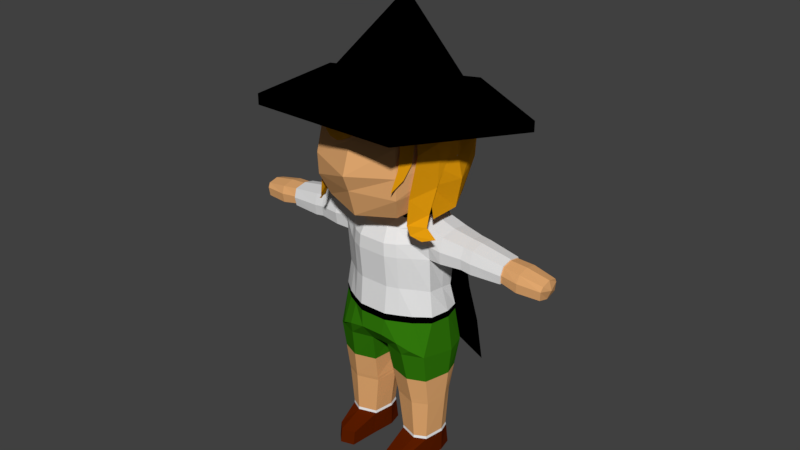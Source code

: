 # Source: witchTest.blend  (saved by Blender 2.79.0; exported with 4.5.12 LTS)
import bpy
from mathutils import Matrix  # noqa: F401  (used for matrix-valued properties, if any)

bpy.ops.wm.read_factory_settings(use_empty=True)
scene = bpy.context.scene
scene.name = 'Scene'

# ---- collections
col_collection_1 = bpy.data.collections.new('Collection 1'); scene.collection.children.link(col_collection_1)

# ---- materials (node trees are filled in below, after node groups)
mat_black_001 = bpy.data.materials.new('Black.001')
mat_black_001.alpha_threshold = 0.0
mat_black_001.use_transparent_shadow = False
mat_black_001.diffuse_color = (0.0, 0.0, 0.0, 1.0)
mat_black_001.roughness = 0.5
mat_hair = bpy.data.materials.new('hair')
mat_hair.alpha_threshold = 0.0
mat_hair.use_transparent_shadow = False
mat_hair.diffuse_color = (0.8, 0.3429, 0.004585, 1.0)
mat_hair.specular_color = (1.0, 0.4127, 0.04768)
mat_hair.roughness = 0.5
mat_boots = bpy.data.materials.new('Boots')
mat_boots.alpha_threshold = 0.0
mat_boots.use_transparent_shadow = False
mat_boots.diffuse_color = (0.1025, 0.01185, 0.0, 1.0)
mat_boots.roughness = 0.5
mat_black = bpy.data.materials.new('Black')
mat_black.alpha_threshold = 0.0
mat_black.use_transparent_shadow = False
mat_black.diffuse_color = (0.0, 0.0, 0.0, 1.0)
mat_black.roughness = 0.5
mat_green = bpy.data.materials.new('Green')
mat_green.alpha_threshold = 0.0
mat_green.use_transparent_shadow = False
mat_green.diffuse_color = (0.03175, 0.1902, 0.004031, 1.0)
mat_green.roughness = 0.5
mat_green.specular_intensity = 0.0
mat_white = bpy.data.materials.new('white')
mat_white.alpha_threshold = 0.0
mat_white.use_transparent_shadow = False
mat_white.roughness = 0.5
mat_white.specular_intensity = 0.0
mat_skin = bpy.data.materials.new('skin')
mat_skin.alpha_threshold = 0.0
mat_skin.use_transparent_shadow = False
mat_skin.diffuse_color = (0.8, 0.4142, 0.1676, 1.0)
mat_skin.roughness = 0.5
mat_skin.specular_intensity = 0.0

# ---- material node trees

# ---- world
world_world = bpy.data.worlds.new('World'); scene.world = world_world
world_world.color = (0.05088, 0.05088, 0.05088)
world_world.use_sun_shadow = False
world_world.sun_shadow_jitter_overblur = 0.0
world_world.cycles.sampling_method = 'MANUAL'

# ---- meshes
me_cone = bpy.data.meshes.new('Cone')
me_cone.from_pydata([(1.535e-09, 1.075, -1.006), (0.997, 0.3505, -1.006), (0.6162, -0.8216, -1.006), (0.0, 0.0, 1.0), (-0.6162, -0.8216, -1.006), (-0.997, 0.3505, -1.006), (1.481e-08, 1.632, -1.006), (1.527, 0.5225, -1.006), (0.9435, -1.272, -1.006), (-0.9435, -1.272, -1.006), (-1.527, 0.5225, -1.006), (1.481e-08, 1.65, -1.224), (1.527, 0.5405, -1.224), (0.9435, -1.254, -1.224), (-0.9435, -1.254, -1.224), (-1.527, 0.5405, -1.224), (-0.4737, 0.481, -3.068), (0.4804, 0.481, -3.068), (-0.9727, 0.8408, -6.289), (1.027, 0.8408, -6.289), (-0.8773, 0.7815, -5.454), (-0.7818, 0.6692, -4.713), (-0.6362, 0.6583, -3.863), (0.6909, 0.6583, -3.863), (0.8364, 0.6692, -4.713), (0.9319, 0.7815, -5.454), (-0.2818, 0.6155, -3.05), (0.03288, 0.7487, -3.021), (0.3364, 0.6155, -3.05), (0.5273, 1.056, -6.242), (0.02731, 1.193, -6.212), (-0.4727, 1.056, -6.242), (0.3842, 0.7611, -3.84), (0.02331, 0.9154, -3.807), (-0.3295, 0.7611, -3.84), (0.4319, 0.885, -4.7), (0.02731, 1.023, -4.709), (-0.3773, 0.885, -4.7), (0.4796, 0.9973, -5.438), (0.02731, 1.136, -5.444), (-0.425, 0.9973, -5.438), (-0.4737, 0.4727, -2.967), (0.4804, 0.4727, -2.967), (-0.2818, 0.6287, -2.914), (0.02739, 0.6753, -2.904), (0.3364, 0.6287, -2.914), (-0.2799, -0.05643, -3.239), (0.3166, -0.05643, -3.239), (-0.2799, -0.06548, -3.066), (0.3166, -0.06548, -3.066), (0.04181, -0.05413, -3.162), (0.04138, -0.09298, -3.107), (0.5429, 0.2084, -2.997), (0.5429, 0.2207, -3.146), (-0.4014, 0.2697, -3.121), (-0.4973, 0.2084, -2.997)], [], [(0, 3, 1), (1, 3, 2), (2, 3, 4), (4, 3, 5), (5, 3, 0), (2, 4, 9, 8), (9, 10, 15, 14), (0, 1, 7, 6), (5, 0, 6, 10), (1, 2, 8, 7), (4, 5, 10, 9), (11, 12, 13, 14, 15), (7, 8, 13, 12), (10, 6, 11, 15), (8, 9, 14, 13), (6, 7, 12, 11), (38, 25, 19, 29), (28, 17, 23, 32), (32, 23, 24, 35), (35, 24, 25, 38), (21, 37, 40, 20), (37, 36, 39, 40), (36, 35, 38, 39), (22, 34, 37, 21), (34, 33, 36, 37), (33, 32, 35, 36), (16, 26, 34, 22), (26, 27, 33, 34), (27, 28, 32, 33), (20, 40, 31, 18), (40, 39, 30, 31), (39, 38, 29, 30), (28, 27, 44, 45), (26, 16, 41, 43), (27, 26, 43, 44), (17, 28, 45, 42), (53, 52, 49, 47), (55, 54, 46, 48), (47, 49, 51, 50), (48, 46, 50, 51), (17, 42, 52, 53), (41, 16, 54, 55)])
me_cone.materials.append(mat_black_001)
me_cone.use_remesh_preserve_volume = False
me_cone.use_remesh_preserve_attributes = False
me_cone.use_mirror_vertex_groups = False
me_cone.update()
me_cube_000 = bpy.data.meshes.new('Cube.000')
me_cube_000.from_pydata([(-0.5586, 0.8599, -1.11), (0.5515, 0.8599, -1.11), (-0.4697, -0.2268, 0.2547), (-0.5143, 0.7543, 0.3431), (0.4625, -0.2588, 0.2544), (0.5072, 0.7543, 0.3431), (-0.6531, 0.9758, -0.409), (0.646, 0.9758, -0.409), (-0.7464, 0.4738, -1.131), (0.7393, 0.4738, -1.131), (-0.6092, 0.2848, 0.3845), (0.602, 0.2848, 0.3845), (0.7884, 0.4371, -0.4683), (-0.8239, 0.4262, -0.4683), (-0.6434, 0.9644, -0.6762), (0.6362, 0.9644, -0.6762), (-0.8298, 0.4696, -0.7449), (0.8227, 0.4696, -0.7449), (0.5831, 0.9153, -0.0571), (-0.5902, 0.9153, -0.0571), (0.7782, 0.3966, -0.1103), (-0.7996, 0.3966, -0.1103), (-0.003564, 1.044, -1.072), (-0.003564, 0.8675, 0.3913), (-0.003564, -0.3873, 0.2669), (-0.003564, 1.16, -0.328), (-0.003564, 0.2848, 0.4653), (-0.003564, 1.148, -0.6076), (-0.003564, 1.099, 0.01148), (0.7393, 0.05536, -1.131), (0.7035, 0.03996, -0.4683), (0.6828, 0.05608, -0.7449), (0.6792, -0.02937, -0.1103), (-0.6684, 0.04862, -1.131), (-0.7203, 0.03422, -0.4683), (-0.7279, 0.04993, -0.7449), (-0.6824, -0.03511, -0.1103)], [], [(26, 10, 2, 24), (20, 18, 5, 11), (28, 19, 3, 23), (27, 14, 6, 25), (17, 15, 7, 12), (14, 16, 13, 6), (23, 3, 10, 26), (19, 21, 10, 3), (0, 8, 16, 14), (9, 1, 15, 17), (22, 0, 14, 27), (6, 13, 21, 19), (25, 6, 19, 28), (12, 7, 18, 20), (7, 25, 28, 18), (1, 22, 27, 15), (5, 23, 26, 11), (15, 27, 25, 7), (18, 28, 23, 5), (11, 26, 24, 4), (12, 20, 32, 30), (9, 17, 31, 29), (17, 12, 30, 31), (21, 13, 34, 36), (16, 8, 33, 35), (13, 16, 35, 34), (4, 32, 20, 11), (10, 21, 36, 2)])
me_cube_000.materials.append(mat_hair)
me_cube_000.use_remesh_preserve_volume = False
me_cube_000.use_remesh_preserve_attributes = False
me_cube_000.use_mirror_vertex_groups = False
me_cube_000.update()
me_plane = bpy.data.meshes.new('Plane')
me_plane.from_pydata([(-0.9362, 0.3304, -2.684), (0.3203, 1.153, -2.799), (-1.112, 0.8456, -2.712), (-0.06641, 1.569, -2.941), (-0.2684, 0.7139, -2.975), (-0.4665, 1.268, -2.913), (-1.238, 1.251, -2.669), (-0.5402, 1.805, -2.824), (-0.9956, 1.606, -2.727), (-1.618, 1.328, -2.581), (-0.9433, 1.939, -2.708), (-1.463, 1.687, -2.619), (-0.785, -0.0218, -2.644), (0.8459, 0.4305, -2.74), (-0.1055, 0.1286, -2.918), (-2.07, 1.166, -2.454), (-1.512, 1.878, -2.585), (-1.843, 1.642, -2.538), (-0.9742, -0.2964, -2.547), (1.293, -0.3253, -2.392), (-0.012, -0.2637, -2.855), (2.117, -0.7176, -1.465), (2.476, -1.331, -0.2127), (2.479, 0.2862, -1.463), (2.843, -0.4353, -0.0513), (2.771, 1.878, -1.374), (3.133, 1.196, -0.2624), (2.584, 4.028, -1.303), (3.025, 3.468, 0.1705), (2.592, 5.282, -1.177), (3.079, 4.74, -0.2038), (2.748, 5.751, -1.007), (3.235, 5.301, -0.4495), (3.179, 5.977, -0.6347), (3.666, 5.81, -0.2085), (2.353, -1.467, 0.8843), (2.961, -0.8122, 0.937), (3.316, 0.6186, 0.6666), (1.327, -0.3142, -2.387), (1.9, -0.3666, -2.193), (1.168, 0.4916, -2.543), (1.713, 0.8225, -2.52), (1.937, 0.2781, -2.279), (1.291, 0.1503, -2.505), (0.7387, 1.035, -2.696), (1.198, 1.04, -2.57), (-1.409, -0.294, -2.421), (2.188, 0.7762, -2.247), (2.566, 1.15, -1.45), (2.359, 1.724, -2.193), (2.677, 2.292, -1.605), (2.447, 2.589, -2.273), (2.624, 2.986, -1.97), (2.38, 3.64, -2.482), (-1.403, 0.3135, -2.515), (-1.238, 0.08574, -2.521), (-0.8901, 0.1017, -2.664), (-1.531, 0.4095, -2.489), (-1.269, -0.1357, -2.522), (-1.118, 0.24, -2.596), (-1.746, -0.3333, -2.267), (-2.002, -0.3767, -2.152), (-2.273, -0.845, -1.424), (-2.513, -1.202, -0.6022), (-1.49, 0.09478, -2.437), (-1.83, 0.1196, -2.337), (-2.109, 0.199, -2.227), (-1.757, 0.526, -2.432), (-2.069, 0.6713, -2.333), (-1.453, 0.6229, -2.527), (-1.577, 0.8142, -2.538), (-1.774, 0.9621, -2.5), (-1.045, 0.6079, -2.674), (-1.27, 0.8884, -2.621), (-1.538, 1.02, -2.63), (-2.407, 0.6604, -1.951), (-2.752, 0.1222, -0.9886), (-2.879, -0.265, -0.2405), (-2.589, 1.418, -1.764), (-2.999, 1.17, -0.7556), (-3.212, 0.7911, -0.1154), (-2.906, 2.935, -1.361), (-3.176, 2.483, -0.05105), (-2.94, 4.457, -1.168), (-3.021, 3.648, -0.306), (-3.058, 4.664, -0.3866), (-2.97, 5.32, -1.047), (-3.196, 5.321, -0.3832), (-3.116, 5.642, -0.8159), (-3.545, 5.639, -0.01547), (-3.469, 5.754, -0.5525), (-2.148, 0.4005, -2.289), (-2.476, 1.144, -2.008), (-2.279, 1.154, -2.37), (-2.408, 1.786, -2.389), (-2.396, 5.013, 2.726)], [], [(4, 1, 3, 5), (0, 4, 5, 2), (5, 3, 7, 8), (2, 5, 8, 6), (8, 7, 10, 11), (6, 8, 11, 9), (4, 0, 12, 14), (1, 4, 14, 13), (11, 10, 16, 17), (9, 11, 17, 15), (14, 12, 18, 20), (13, 14, 20, 19), (21, 22, 24, 23), (23, 24, 26, 25), (25, 26, 28, 27), (27, 28, 30, 29), (29, 30, 32, 31), (31, 32, 34, 33), (26, 24, 36, 37), (24, 22, 35, 36), (26, 37, 28), (43, 42, 41, 40), (38, 39, 42, 43), (40, 41, 45, 44), (39, 21, 23, 47), (47, 23, 48, 49), (49, 48, 50, 51), (51, 50, 52, 53), (55, 56, 59, 54), (46, 18, 12, 58), (58, 12, 56, 55), (61, 60, 65, 66), (60, 46, 64, 65), (66, 65, 67, 68), (65, 64, 57, 67), (67, 57, 69, 70), (68, 67, 70, 71), (70, 69, 72, 73), (71, 70, 73, 74), (62, 61, 75, 76), (63, 62, 76, 77), (76, 75, 78, 79), (77, 76, 79, 80), (79, 78, 81, 82), (79, 82, 80), (82, 81, 83, 84), (84, 83, 86, 85), (85, 86, 88, 87), (87, 88, 90, 89), (75, 61, 91, 92), (92, 91, 93, 94)])
me_plane.materials.append(mat_hair)
me_plane.use_remesh_preserve_volume = False
me_plane.use_remesh_preserve_attributes = False
me_plane.use_mirror_vertex_groups = False
me_plane.update()
me_cube_001 = bpy.data.meshes.new('Cube.001')
me_cube_001.from_pydata([(-0.2041, 0.9587, 0.5792), (0.1672, 0.9681, -0.3002), (0.1758, 1.0, 0.1582), (0.1749, 0.9587, 0.5792), (0.1892, 2.003, -0.3002), (0.1758, 1.939, 0.004019), (0.1749, 1.981, 0.5537), (0.6606, 1.27, -0.3002), (0.6171, 1.288, 0.1127), (0.6124, 1.269, 0.5537), (-0.2162, 2.003, -0.3002), (-0.2028, 1.939, 0.004019), (-0.2041, 1.981, 0.5537), (-0.6875, 1.27, -0.3002), (-0.644, 1.288, 0.1127), (-0.6672, 1.269, 0.5537), (-0.6875, 1.728, -0.3002), (-0.644, 1.677, 0.05282), (-0.6672, 1.763, 0.5537), (0.6606, 1.728, -0.3002), (0.6171, 1.677, 0.05282), (0.6124, 1.763, 0.5537), (-0.1844, 1.673, -1.46), (-0.1844, 1.248, -1.488), (-0.6589, 1.673, -1.46), (-0.6589, 1.248, -1.488), (0.1575, 1.674, -1.464), (0.1575, 1.249, -1.492), (0.6328, 1.249, -1.492), (0.6328, 1.674, -1.464), (-0.5936, 1.735, 0.9564), (-0.5936, 1.3, 0.9564), (-0.2429, 1.227, 1.054), (-0.2429, 1.809, 1.054), (-0.6773, 1.132, -0.7332), (-0.7115, 1.812, -0.7332), (0.6854, 1.812, -0.7648), (0.6512, 1.132, -0.7332), (0.2143, 1.227, 1.054), (0.2143, 1.809, 1.054), (-0.1334, 1.097, -0.7332), (-0.1334, 1.96, -0.7332), (0.5649, 1.3, 0.9564), (0.5649, 1.735, 0.9564), (0.1064, 1.097, -0.7332), (0.1064, 1.96, -0.7332), (0.1432, 1.903, 0.9127), (-0.1718, 1.903, 0.9127), (-0.1718, 1.055, 0.9174), (0.1432, 1.055, 0.9174), (0.1392, 0.9446, -0.5146), (-0.1661, 0.9446, -0.5146), (-0.1661, 2.034, -0.5366), (0.1392, 2.034, -0.5366), (0.3828, 1.785, 0.9127), (0.5437, 1.912, -0.6299), (0.3828, 1.192, 0.9174), (0.5125, 1.021, -0.6369), (-0.4115, 1.785, 0.9127), (-0.5706, 1.912, -0.6011), (-0.4115, 1.192, 0.9174), (-0.5395, 1.021, -0.6369), (-0.2028, 1.0, 0.1582), (-0.1942, 0.9681, -0.3002), (0.447, 1.13, 0.5636), (0.4531, 1.165, 0.1358), (0.4765, 1.119, -0.3002), (-0.5034, 1.119, -0.3002), (-0.48, 1.165, 0.1358), (-0.4761, 1.13, 0.5636), (-0.4761, 1.847, 0.5537), (-0.48, 1.805, 0.02104), (-0.5034, 1.879, -0.3002), (0.447, 1.847, 0.5537), (0.4531, 1.805, 0.02104), (0.4765, 1.879, -0.3002), (-0.2647, 1.227, 1.207), (-0.2647, 1.809, 1.263), (0.2378, 1.227, 1.207), (0.2378, 1.809, 1.263), (-0.5174, 0.8273, 1.231), (-0.5555, 1.962, 1.441), (0.4904, 0.8273, 1.231), (0.5285, 1.962, 1.441), (-0.4686, 0.9004, 2.546), (-0.5122, 1.858, 2.632), (0.4416, 0.8991, 2.546), (0.4852, 1.858, 2.632), (-0.6032, 0.708, 1.772), (-0.6477, 2.075, 1.898), (0.6208, 2.075, 1.898), (0.5762, 0.708, 1.772), (-0.7115, 1.527, -1.469), (-0.1319, 1.527, -1.469), (0.6855, 1.527, -1.474), (-0.2429, 1.518, 1.091), (0.5649, 1.518, 0.9931), (0.06556, 1.574, -0.7562), (0.105, 1.527, -1.474), (0.2143, 1.518, 1.091), (-0.09252, 1.662, -0.7562), (0.7366, 1.574, -0.7935), (-0.7626, 1.574, -0.7332), (-0.5936, 1.518, 0.9931), (0.7122, 1.524, -0.3002), (0.6171, 1.515, 0.08187), (0.6422, 1.516, 0.4631), (-0.7391, 1.524, -0.3002), (-0.644, 1.515, 0.08187), (-0.6988, 1.516, 0.4631), (-0.2647, 1.518, 1.263), (0.2378, 1.518, 1.263), (-0.6314, 1.462, 1.3), (0.6044, 1.462, 1.3), (-0.6048, 1.4, 2.673), (0.5779, 1.4, 2.673), (0.7876, 1.538, 1.84), (-0.8145, 1.538, 1.84), (0.4428, 1.162, -1.498), (0.3988, 1.749, -1.459), (0.3903, 1.264, 0.9957), (0.4166, 1.991, -0.7332), (0.3903, 1.772, 0.9957), (0.3854, 1.024, -0.7332), (0.3505, 0.9658, -0.5607), (0.3634, 1.991, -0.5716), (0.2635, 1.114, 0.9174), (0.2635, 1.844, 0.9127), (0.3334, 1.95, -0.3002), (0.315, 1.866, 0.01271), (0.3115, 1.914, 0.5537), (0.3334, 1.046, -0.3002), (0.315, 1.062, 0.1498), (0.3115, 1.026, 0.5731), (0.3903, 1.518, 1.032), (-0.3598, 1.046, -0.3002), (-0.3401, 1.025, 0.5731), (-0.4241, 1.749, -1.455), (-0.411, 1.024, -0.7332), (-0.4417, 1.991, -0.7332), (-0.3414, 1.062, 0.1499), (-0.4686, 1.162, -1.493), (-0.2916, 1.844, 0.9127), (-0.4182, 1.264, 0.996), (-0.4182, 1.772, 0.996), (-0.3896, 1.991, -0.5457), (-0.2916, 1.114, 0.9174), (-0.3766, 0.9655, -0.5607), (-0.3598, 1.95, -0.3002), (-0.3414, 1.866, 0.01268), (-0.3401, 1.914, 0.5537), (-0.4182, 1.518, 1.033), (0.7792, 1.252, 0.5617), (-1.856, 1.518, 0.7716), (-1.856, 1.353, 0.738), (0.7792, 1.784, 0.5617), (-1.856, 1.657, 0.738), (-1.843, 1.332, 0.521), (0.7773, 1.299, 0.8861), (0.7773, 1.737, 0.8861), (0.7773, 1.518, 0.9228), (-1.843, 1.701, 0.521), (0.7792, 1.518, 0.5106), (-1.62, 1.516, 0.5209), (-0.2385, 1.672, -2.046), (-0.2385, 1.263, -2.046), (-0.6202, 1.672, -2.046), (-0.6202, 1.263, -2.046), (0.2234, 1.672, -2.05), (0.2234, 1.263, -2.05), (0.6044, 1.263, -2.05), (0.6044, 1.672, -2.05), (-0.6637, 1.526, -2.046), (-0.1951, 1.526, -2.046), (0.6479, 1.526, -2.05), (0.18, 1.526, -2.05), (0.4593, 1.187, -2.05), (0.4137, 1.738, -2.05), (-0.5601, 0.9332, -2.155), (-0.4285, 1.738, -2.046), (-0.4735, 1.187, -2.046), (-0.2786, 0.8803, -2.155), (-0.2385, 1.715, -2.341), (-0.2385, 1.22, -2.341), (-0.6202, 1.715, -2.341), (-0.6202, 1.22, -2.341), (0.2234, 1.715, -2.345), (0.2234, 1.22, -2.345), (0.6044, 1.22, -2.345), (0.6044, 1.715, -2.345), (-0.6637, 1.526, -2.341), (-0.1951, 1.526, -2.341), (0.6479, 1.526, -2.345), (0.18, 1.526, -2.345), (0.4593, 1.145, -2.345), (0.4137, 1.787, -2.345), (0.4627, 1.526, -2.345), (-0.4285, 1.787, -2.341), (-0.4735, 1.145, -2.341), (-0.4767, 1.526, -2.341), (0.2635, 0.8803, -2.16), (0.5443, 0.9332, -2.16), (0.4411, 0.8268, -2.16), (-0.4553, 0.8268, -2.155), (-0.2786, 0.856, -2.341), (-0.5601, 0.9089, -2.341), (0.2635, 0.856, -2.345), (0.5443, 0.9089, -2.345), (0.4411, 0.8025, -2.345), (-0.4553, 0.8025, -2.341), (1.178, 1.299, 0.5468), (-1.632, 1.517, 0.7852), (-1.632, 1.372, 0.7578), (1.178, 1.736, 0.5468), (-1.632, 1.639, 0.7578), (-1.62, 1.354, 0.5591), (1.175, 1.337, 0.831), (1.175, 1.697, 0.831), (1.175, 1.517, 0.8677), (-1.62, 1.678, 0.5586), (1.178, 1.517, 0.4956), (-1.235, 1.517, 0.4956), (1.563, 1.355, 0.5591), (-1.232, 1.518, 0.8677), (-1.232, 1.323, 0.831), (1.563, 1.679, 0.5591), (-1.232, 1.683, 0.831), (-1.235, 1.299, 0.5468), (1.575, 1.383, 0.7578), (1.575, 1.65, 0.7578), (1.575, 1.517, 0.7852), (-1.235, 1.736, 0.5468), (1.563, 1.517, 0.5209), (-0.8365, 1.518, 0.5106), (1.786, 1.332, 0.521), (-0.8343, 1.519, 0.9228), (-0.8343, 1.282, 0.8861), (1.786, 1.701, 0.521), (-0.8343, 1.719, 0.8861), (-0.8365, 1.254, 0.5617), (1.799, 1.365, 0.738), (1.799, 1.669, 0.738), (1.799, 1.517, 0.7716), (-0.8365, 1.775, 0.5617), (1.786, 1.517, 0.4743), (1.575, 1.383, 0.7578), (-1.843, 1.516, 0.4743), (-1.632, 1.639, 0.7578), (0.1658, 0.9656, 0.746), (-0.1944, 0.9656, 0.746), (0.4312, 1.144, 0.746), (0.1658, 1.977, 0.746), (-0.1944, 1.977, 0.746), (-0.653, 1.238, 0.746), (0.6107, 1.799, 0.746), (-0.653, 1.799, 0.746), (-0.4598, 1.855, 0.746), (0.6107, 1.238, 0.746), (0.4312, 1.855, 0.746), (-0.4598, 1.144, 0.746), (0.299, 1.92, 0.746), (0.299, 1.031, 0.746), (-0.3271, 1.031, 0.746), (-0.3271, 1.92, 0.746), (0.7782, 1.8, 0.7239), (0.7782, 1.237, 0.7239), (-1.849, 1.706, 0.6429), (-1.849, 1.314, 0.6429), (1.177, 1.75, 0.6889), (1.177, 1.286, 0.6889), (-1.626, 1.339, 0.6584), (1.569, 1.689, 0.6584), (1.569, 1.345, 0.6584), (-1.626, 1.682, 0.6582), (1.792, 1.713, 0.6429), (1.792, 1.322, 0.6429), (-0.8354, 1.228, 0.7239), (-0.8354, 1.785, 0.7239), (-1.234, 1.278, 0.6889), (-1.234, 1.741, 0.6889), (-2.153, 1.517, 0.7165), (-2.153, 1.384, 0.6854), (-2.153, 1.629, 0.6854), (-2.137, 1.368, 0.5151), (-2.137, 1.665, 0.5151), (2.08, 1.368, 0.5151), (2.08, 1.665, 0.5151), (2.095, 1.394, 0.6854), (2.095, 1.639, 0.6854), (2.095, 1.517, 0.7165), (2.08, 1.517, 0.4717), (-2.137, 1.516, 0.4717), (-2.189, 1.517, 0.5976), (-2.145, 1.669, 0.6281), (-2.145, 1.353, 0.6281), (2.088, 1.675, 0.6281), (2.088, 1.359, 0.6281), (2.132, 1.517, 0.5976), (-0.6382, 2.064, 1.637), (0.5673, 0.7161, 1.503), (-0.5943, 0.7161, 1.503), (0.6113, 2.064, 1.637), (-0.7672, 1.567, 1.57), (0.7402, 1.567, 1.57), (-0.5545, 0.7432, 2.106), (0.5594, 2.016, 2.241), (-0.5864, 2.016, 2.241), (0.5275, 0.7432, 2.106), (0.7638, 1.509, 2.189), (-0.7908, 1.509, 2.189), (-0.01348, 1.0, 0.1582), (-0.01348, 0.9681, -0.3002), (-0.01348, 1.106, -0.7332), (-0.01348, 1.931, -0.731), (-0.01432, 1.809, 1.054), (-0.01348, 2.052, -0.5308), (-0.01348, 0.9446, -0.5146), (-0.01432, 1.055, 0.9174), (-0.01432, 1.227, 1.054), (-0.01432, 1.903, 0.9127), (-0.01459, 0.9587, 0.5792), (-0.01348, 2.019, -0.2949), (-0.01348, 1.939, 0.004019), (-0.01459, 1.981, 0.5537), (-0.01349, 1.809, 1.238), (-0.01349, 1.227, 1.166), (-0.01349, 2.141, 1.478), (-0.01349, 0.6763, 1.165), (-0.01349, 1.969, 2.679), (-0.01349, 0.7437, 2.558), (-0.01349, 0.4916, 1.711), (-0.01349, 2.254, 1.977), (-0.01349, 1.4, 2.751), (-0.01348, 1.574, -0.7562), (-0.01432, 0.9656, 0.746), (-0.01432, 1.977, 0.746), (-0.01349, 2.243, 1.704), (-0.01349, 0.5773, 1.503), (-0.01349, 0.6206, 2.106), (-0.01349, 2.195, 2.308), (-0.5067, 1.87, -0.2352), (0.4797, 1.87, -0.2352), (-0.5067, 1.123, -0.2115), (0.1898, 1.998, -0.2387), (-0.2168, 1.998, -0.2387), (0.172, 0.966, -0.2069), (-0.1989, 0.966, -0.2069), (-0.6897, 1.27, -0.2163), (-0.6897, 1.721, -0.2287), (0.4797, 1.123, -0.2115), (0.6627, 1.27, -0.2163), (0.6627, 1.721, -0.2287), (-0.7315, 1.523, -0.2227), (0.7045, 1.523, -0.2227), (0.3353, 1.042, -0.2086), (0.3353, 1.94, -0.2369), (-0.3617, 1.042, -0.2086), (-0.3617, 1.941, -0.2369), (-0.01348, 2.011, -0.2344), (-0.01348, 0.966, -0.2069), (0.1319, 1.173, -1.113), (0.6591, 1.743, -1.115), (0.1319, 1.817, -1.099), (0.642, 1.19, -1.113), (0.08527, 1.551, -1.115), (0.711, 1.551, -1.134), (0.4077, 1.87, -1.096), (0.4141, 1.093, -1.116), (-0.6681, 1.19, -1.11), (-0.1589, 1.817, -1.097), (-0.1589, 1.173, -1.11), (-0.6852, 1.743, -1.097), (-0.7371, 1.551, -1.101), (-0.1122, 1.594, -1.113), (-0.4329, 1.87, -1.094), (-0.4398, 1.093, -1.113), (0.2215, 1.667, -2.014), (0.4098, 1.732, -2.013), (0.598, 1.268, -2.015), (0.4541, 1.193, -2.016), (0.598, 1.667, -2.014), (0.6409, 1.525, -2.014), (0.1787, 1.525, -2.014), (0.2215, 1.268, -2.015), (-0.2457, 1.667, -2.01), (-0.2029, 1.525, -2.011), (-0.6655, 1.525, -2.011), (-0.6226, 1.667, -2.01), (-0.4335, 1.732, -2.01), (-0.6226, 1.268, -2.012), (-0.4773, 1.194, -2.012), (-0.2457, 1.268, -2.012), (-1.113, 1.297, 0.5676), (-1.113, 1.734, 0.5676), (-1.113, 1.517, 0.521), (-1.111, 1.518, 0.8783), (-1.111, 1.321, 0.8449), (-1.111, 1.684, 0.8449), (-1.112, 1.741, 0.7062), (-1.112, 1.276, 0.7062), (1.05, 1.518, 0.5193), (1.05, 1.295, 0.5663), (1.048, 1.334, 0.8462), (1.048, 1.518, 0.88), (1.05, 1.74, 0.5663), (1.048, 1.701, 0.8462), (1.049, 1.282, 0.7062), (1.049, 1.754, 0.7062), (0.1533, 1.697, -1.404), (0.6343, 1.239, -1.429), (0.1017, 1.531, -1.415), (0.6897, 1.531, -1.418), (0.4003, 1.769, -1.399), (0.438, 1.151, -1.435), (0.1533, 1.236, -1.429), (0.6372, 1.685, -1.407), (-0.6605, 1.238, -1.434), (-0.18, 1.235, -1.434), (-0.6635, 1.685, -1.408), (-0.716, 1.531, -1.417), (-0.1285, 1.539, -1.419), (-0.4256, 1.77, -1.404), (-0.4636, 1.15, -1.439), (-0.18, 1.698, -1.408), (1.563, 1.518, 0.5052), (1.563, 1.339, 0.5474), (1.576, 1.371, 0.7674), (1.563, 1.697, 0.5474), (1.576, 1.518, 0.7977), (1.576, 1.666, 0.7674), (1.576, 1.371, 0.7674), (1.569, 1.709, 0.6574), (1.569, 1.328, 0.6574), (-1.632, 1.516, 0.8009), (-1.632, 1.352, 0.7699), (-1.632, 1.654, 0.7699), (-1.619, 1.698, 0.5439), (-1.619, 1.331, 0.5445), (-1.632, 1.654, 0.7699), (-1.619, 1.515, 0.5013), (-1.626, 1.313, 0.6572), (-1.626, 1.703, 0.6569)], [], [(359, 310, 62, 346), (411, 409, 28, 94), (147, 135, 67, 61), (149, 150, 12, 11), (355, 129, 74, 341), (357, 149, 11, 344), (129, 130, 73, 74), (350, 8, 65, 349), (422, 416, 25, 141), (322, 323, 6, 5), (259, 60, 31, 253), (413, 414, 27, 118), (315, 321, 4, 53), (140, 136, 69, 68), (410, 408, 26, 98), (258, 54, 43, 254), (145, 52, 41, 139), (315, 53, 45, 313), (333, 97, 44, 312), (134, 99, 38, 120), (358, 322, 5, 343), (420, 417, 23, 93), (145, 148, 10, 52), (8, 9, 64, 65), (356, 140, 68, 342), (37, 7, 66, 57), (421, 423, 22, 137), (316, 311, 63, 51), (412, 415, 29, 119), (261, 126, 49, 248), (127, 46, 39, 122), (255, 30, 58, 256), (253, 31, 236, 276), (312, 44, 50, 316), (257, 9, 152, 265), (138, 40, 51, 147), (125, 55, 36, 121), (260, 127, 54, 258), (383, 382, 175, 169), (263, 142, 47, 252), (101, 104, 7, 37), (319, 47, 33, 314), (353, 105, 8, 350), (99, 39, 79, 111), (419, 418, 24, 92), (335, 319, 46, 251), (310, 320, 0, 62), (142, 58, 30, 144), (380, 381, 174, 171), (334, 317, 48, 249), (125, 128, 75, 55), (151, 103, 31, 143), (257, 42, 56, 250), (120, 38, 49, 126), (262, 146, 60, 259), (123, 37, 57, 124), (318, 32, 48, 317), (143, 31, 60, 146), (105, 106, 9, 8), (102, 107, 16, 35), (352, 108, 17, 348), (108, 109, 18, 17), (35, 16, 72, 59), (348, 17, 71, 340), (17, 18, 70, 71), (124, 131, 1, 50), (354, 132, 2, 345), (132, 133, 3, 2), (55, 75, 19, 36), (341, 74, 20, 351), (74, 73, 21, 20), (61, 67, 13, 34), (342, 68, 14, 347), (68, 69, 15, 14), (325, 78, 82, 327), (95, 32, 76, 110), (318, 38, 78, 325), (314, 33, 77, 324), (309, 304, 84, 114), (110, 76, 80, 112), (111, 79, 83, 113), (324, 77, 81, 326), (332, 114, 84, 329), (308, 305, 87, 115), (339, 306, 85, 328), (338, 307, 86, 329), (337, 299, 91, 330), (336, 298, 89, 331), (303, 301, 90, 116), (302, 300, 88, 117), (298, 302, 117, 89), (299, 303, 116, 91), (307, 308, 115, 86), (328, 85, 114, 332), (78, 111, 113, 82), (77, 110, 112, 81), (306, 309, 114, 85), (33, 95, 110, 77), (14, 15, 109, 108), (347, 14, 108, 352), (34, 13, 107, 102), (20, 21, 106, 105), (144, 30, 103, 151), (377, 380, 171, 177), (416, 419, 92, 25), (38, 99, 111, 78), (351, 20, 105, 353), (36, 19, 104, 101), (388, 384, 164, 179), (254, 43, 159, 264), (423, 420, 93, 22), (122, 39, 99, 134), (313, 45, 97, 333), (414, 410, 98, 27), (415, 411, 94, 29), (43, 122, 134, 96), (384, 385, 173, 164), (65, 64, 133, 132), (349, 65, 132, 354), (57, 66, 131, 124), (44, 123, 124, 50), (42, 120, 126, 56), (53, 4, 128, 125), (376, 377, 177, 168), (251, 46, 127, 260), (53, 125, 121, 45), (54, 127, 122, 43), (250, 56, 126, 261), (408, 412, 119, 26), (96, 134, 120, 42), (409, 413, 118, 28), (5, 6, 130, 129), (343, 5, 129, 355), (378, 379, 176, 170), (33, 144, 151, 95), (32, 143, 146, 48), (249, 48, 146, 262), (95, 151, 143, 32), (47, 142, 144, 33), (256, 58, 142, 263), (386, 387, 166, 172), (34, 138, 147, 61), (418, 421, 137, 24), (346, 62, 140, 356), (59, 72, 148, 145), (59, 145, 139, 35), (62, 0, 136, 140), (417, 422, 141, 23), (340, 71, 149, 357), (71, 70, 150, 149), (51, 63, 135, 147), (403, 402, 216, 218), (401, 400, 220, 210), (103, 235, 236, 31), (244, 237, 286, 290), (273, 219, 161, 266), (109, 15, 239, 233), (96, 42, 158, 160), (219, 163, 246, 161), (9, 106, 162, 152), (43, 96, 160, 159), (106, 21, 155, 162), (163, 215, 157, 246), (270, 212, 154, 267), (166, 179, 197, 184), (172, 166, 184, 190), (177, 171, 189, 195), (167, 172, 190, 185), (169, 175, 193, 187), (187, 194, 208, 206), (194, 188, 207, 208), (183, 165, 181, 204), (381, 378, 170, 174), (390, 389, 167, 180), (379, 383, 169, 176), (389, 386, 172, 167), (387, 388, 179, 166), (391, 390, 180, 165), (385, 391, 165, 173), (382, 376, 168, 175), (199, 191, 183, 198), (196, 192, 188, 194), (195, 189, 192, 196), (197, 182, 191, 199), (186, 195, 196, 193), (193, 196, 194, 187), (184, 197, 199, 190), (190, 199, 198, 185), (164, 173, 191, 182), (173, 165, 183, 191), (174, 170, 188, 192), (171, 174, 192, 189), (175, 168, 186, 193), (198, 183, 204, 209), (179, 164, 182, 197), (168, 177, 195, 186), (201, 202, 208, 207), (203, 178, 205, 209), (181, 203, 209, 204), (202, 200, 206, 208), (180, 167, 178, 203), (169, 187, 206, 200), (165, 180, 203, 181), (188, 170, 201, 207), (170, 176, 202, 201), (185, 198, 209, 205), (176, 169, 200, 202), (167, 185, 205, 178), (425, 424, 232, 222), (441, 436, 219, 273), (440, 434, 212, 270), (439, 437, 215, 163), (400, 404, 213, 220), (407, 405, 217, 268), (18, 109, 233, 243), (211, 214, 156, 153), (30, 238, 235, 103), (255, 277, 238, 30), (405, 403, 218, 217), (406, 401, 210, 269), (436, 439, 163, 219), (396, 395, 223, 224), (394, 392, 227, 221), (229, 230, 242, 241), (432, 425, 222, 272), (424, 427, 225, 232), (237, 274, 295, 286), (433, 435, 214, 211), (428, 426, 228, 230), (434, 433, 211, 212), (431, 429, 229, 271), (429, 428, 230, 229), (395, 397, 226, 223), (241, 242, 289, 288), (246, 157, 283, 291), (393, 394, 221, 231), (222, 232, 244, 234), (272, 222, 234, 275), (232, 225, 237, 244), (212, 211, 153, 154), (399, 396, 224, 278), (230, 228, 240, 242), (398, 393, 231, 279), (271, 229, 241, 274), (225, 271, 274, 237), (397, 398, 279, 226), (392, 399, 278, 227), (245, 272, 275, 240), (157, 267, 294, 283), (266, 161, 284, 293), (427, 431, 271, 225), (161, 246, 291, 284), (430, 432, 272, 245), (402, 406, 269, 216), (18, 243, 277, 255), (404, 407, 268, 213), (437, 440, 270, 215), (438, 441, 273, 247), (215, 270, 267, 157), (247, 273, 266, 156), (234, 244, 290, 285), (70, 256, 263, 150), (0, 249, 262, 136), (64, 250, 261, 133), (6, 251, 260, 130), (21, 254, 264, 155), (136, 262, 259, 69), (9, 257, 250, 64), (320, 334, 249, 0), (323, 335, 251, 6), (150, 263, 252, 12), (130, 260, 258, 73), (42, 257, 265, 158), (15, 253, 276, 239), (18, 255, 256, 70), (133, 261, 248, 3), (73, 258, 254, 21), (69, 259, 253, 15), (294, 281, 280, 292), (292, 280, 282, 293), (297, 289, 287, 296), (295, 288, 289, 297), (286, 295, 297, 290), (290, 297, 296, 285), (291, 292, 293, 284), (283, 294, 292, 291), (275, 234, 285, 296), (156, 266, 293, 282), (242, 240, 287, 289), (274, 241, 288, 295), (153, 156, 282, 280), (267, 154, 281, 294), (154, 153, 280, 281), (240, 275, 296, 287), (82, 113, 303, 299), (81, 112, 302, 298), (112, 80, 300, 302), (113, 83, 301, 303), (326, 81, 298, 336), (327, 82, 299, 337), (89, 117, 309, 306), (91, 116, 308, 307), (330, 91, 307, 338), (331, 89, 306, 339), (116, 90, 305, 308), (117, 88, 304, 309), (90, 331, 339, 305), (88, 330, 338, 304), (80, 327, 337, 300), (83, 326, 336, 301), (12, 252, 335, 323), (3, 248, 334, 320), (41, 313, 333, 100), (87, 328, 332, 115), (301, 336, 331, 90), (300, 337, 330, 88), (304, 338, 329, 84), (305, 339, 328, 87), (115, 332, 329, 86), (79, 324, 326, 83), (39, 314, 324, 79), (32, 318, 325, 76), (76, 325, 327, 80), (38, 318, 317, 49), (248, 49, 317, 334), (2, 3, 320, 310), (252, 47, 319, 335), (46, 319, 314, 39), (40, 312, 316, 51), (50, 1, 311, 316), (344, 11, 322, 358), (100, 333, 312, 40), (52, 315, 313, 41), (52, 10, 321, 315), (11, 12, 323, 322), (345, 2, 310, 359), (1, 345, 359, 311), (10, 344, 358, 321), (72, 340, 357, 148), (63, 346, 356, 135), (4, 343, 355, 128), (66, 349, 354, 131), (19, 351, 353, 104), (13, 347, 352, 107), (67, 342, 347, 13), (75, 341, 351, 19), (131, 354, 345, 1), (16, 348, 340, 72), (107, 352, 348, 16), (104, 353, 350, 7), (135, 356, 342, 67), (321, 358, 343, 4), (7, 350, 349, 66), (148, 357, 344, 10), (128, 355, 341, 75), (311, 359, 346, 63), (37, 123, 367, 363), (45, 121, 366, 362), (36, 101, 365, 361), (44, 97, 364, 360), (121, 36, 361, 366), (97, 45, 362, 364), (123, 44, 360, 367), (101, 37, 363, 365), (40, 138, 375, 370), (35, 139, 374, 371), (41, 100, 373, 369), (34, 102, 372, 368), (102, 35, 371, 372), (139, 41, 369, 374), (100, 40, 370, 373), (138, 34, 368, 375), (98, 26, 376, 382), (118, 27, 383, 379), (94, 28, 378, 381), (28, 118, 379, 378), (26, 119, 377, 376), (119, 29, 380, 377), (29, 94, 381, 380), (27, 98, 382, 383), (93, 23, 391, 385), (23, 141, 390, 391), (24, 137, 388, 387), (25, 92, 386, 389), (141, 25, 389, 390), (92, 24, 387, 386), (22, 93, 385, 384), (137, 22, 384, 388), (239, 276, 399, 392), (238, 277, 398, 397), (277, 243, 393, 398), (276, 236, 396, 399), (243, 233, 394, 393), (235, 238, 397, 395), (233, 239, 392, 394), (236, 235, 395, 396), (155, 264, 407, 404), (158, 265, 406, 402), (265, 152, 401, 406), (159, 160, 403, 405), (264, 159, 405, 407), (162, 155, 404, 400), (152, 162, 400, 401), (160, 158, 402, 403), (363, 367, 413, 409), (362, 366, 412, 408), (361, 365, 411, 415), (360, 364, 410, 414), (366, 361, 415, 412), (364, 362, 408, 410), (367, 360, 414, 413), (365, 363, 409, 411), (370, 375, 422, 417), (371, 374, 421, 418), (369, 373, 420, 423), (368, 372, 419, 416), (372, 371, 418, 419), (374, 369, 423, 421), (373, 370, 417, 420), (375, 368, 416, 422), (216, 269, 432, 430), (213, 268, 431, 427), (217, 218, 428, 429), (268, 217, 429, 431), (218, 216, 426, 428), (220, 213, 427, 424), (269, 210, 425, 432), (210, 220, 424, 425), (226, 279, 441, 438), (227, 278, 440, 437), (224, 223, 433, 434), (223, 226, 435, 433), (231, 221, 439, 436), (221, 227, 437, 439), (278, 224, 434, 440), (279, 231, 436, 441)])
me_cube_001.polygons.foreach_set('material_index', [3, 4, 2, 3, 3, 3, 3, 3, 4, 3, 3, 4, 2, 3, 4, 3, 2, 2, 2, 3, 3, 4, 2, 3, 3, 2, 4, 2, 4, 3, 3, 3, 3, 2, 3, 2, 2, 3, 3, 3, 2, 3, 3, 4, 4, 3, 3, 3, 3, 3, 2, 3, 3, 3, 3, 2, 3, 3, 3, 2, 3, 3, 2, 3, 3, 2, 3, 3, 2, 3, 3, 2, 3, 3, 4, 4, 4, 4, 4, 4, 4, 4, 4, 4, 4, 4, 4, 4, 4, 4, 4, 4, 4, 4, 4, 4, 4, 4, 3, 3, 2, 3, 3, 3, 4, 4, 3, 2, 3, 3, 4, 3, 2, 4, 4, 3, 3, 3, 3, 2, 2, 3, 2, 3, 3, 2, 3, 3, 4, 3, 4, 3, 3, 3, 3, 3, 3, 3, 3, 3, 3, 2, 4, 3, 2, 2, 3, 4, 3, 3, 2, 3, 3, 3, 4, 4, 3, 3, 4, 3, 3, 3, 4, 4, 0, 0, 0, 0, 0, 0, 0, 0, 3, 3, 3, 3, 3, 3, 3, 3, 0, 0, 0, 0, 0, 0, 0, 0, 0, 0, 0, 0, 0, 0, 0, 0, 0, 0, 0, 0, 0, 0, 0, 0, 0, 0, 0, 0, 3, 3, 3, 3, 3, 3, 3, 4, 3, 3, 3, 3, 3, 3, 3, 4, 3, 3, 4, 3, 3, 3, 3, 3, 3, 4, 4, 3, 4, 4, 4, 4, 3, 4, 3, 4, 4, 3, 3, 4, 4, 4, 3, 4, 3, 3, 3, 3, 3, 3, 4, 4, 4, 3, 3, 3, 3, 3, 3, 3, 3, 3, 3, 3, 3, 3, 3, 3, 3, 3, 4, 4, 4, 4, 4, 4, 4, 4, 4, 4, 4, 4, 4, 4, 4, 4, 4, 4, 4, 4, 4, 4, 4, 4, 4, 4, 4, 4, 4, 4, 4, 4, 3, 3, 2, 4, 4, 4, 4, 4, 4, 4, 4, 4, 4, 3, 3, 3, 3, 3, 2, 2, 3, 2, 2, 2, 3, 3, 1, 1, 1, 1, 1, 1, 1, 1, 1, 1, 1, 1, 1, 1, 1, 1, 1, 1, 1, 1, 2, 2, 2, 2, 2, 2, 2, 2, 2, 2, 2, 2, 2, 2, 2, 2, 4, 4, 4, 4, 4, 4, 4, 4, 4, 4, 4, 4, 4, 4, 4, 4, 3, 3, 3, 3, 3, 3, 3, 3, 3, 3, 3, 3, 3, 3, 3, 3, 4, 4, 4, 4, 4, 4, 4, 4, 4, 4, 4, 4, 4, 4, 4, 4, 3, 3, 3, 3, 3, 3, 3, 3, 3, 3, 3, 3, 3, 3, 3, 3])
me_cube_001.materials.append(mat_boots)
me_cube_001.materials.append(mat_black)
me_cube_001.materials.append(mat_green)
me_cube_001.materials.append(mat_white)
me_cube_001.materials.append(mat_skin)
me_cube_001.use_remesh_preserve_volume = False
me_cube_001.use_remesh_preserve_attributes = False
me_cube_001.use_mirror_vertex_groups = False
me_cube_001.auto_texspace = False
me_cube_001.update()

# ---- objects
ob_hat = bpy.data.objects.new('hat', me_cone)
ob_hair2 = bpy.data.objects.new('hair2', me_cube_000)
ob_hair = bpy.data.objects.new('hair', me_plane)
ob_body = bpy.data.objects.new('body', me_cube_001)

# ---- transforms, parenting, visibility, modifiers, constraints
ob_hat.location = (-0.03753, 1.528, 3.056)
ob_hat.rotation_euler = (-0.1338, -2.962e-17, 1.985e-18)
ob_hat.scale = (1.0, 1.0, 0.6137)
ob_hat.lineart.crease_threshold = 0.0
ob_hair2.location = (-0.01309, 1.108, 2.364)
ob_hair2.lineart.crease_threshold = 0.0
ob_hair.location = (-0.007272, 1.378, 2.422)
ob_hair.rotation_euler = (-1.79, -2.168e-16, 2.702e-16)
ob_hair.scale = (0.2402, 0.2402, 0.2402)
ob_hair.lineart.crease_threshold = 0.0
ob_body.location = (-0.01309, -8.793e-09, 0.06544)
ob_body.show_texture_space = True
ob_body.lineart.crease_threshold = 0.0

# ---- collection membership
col_collection_1.objects.link(ob_hat)
col_collection_1.objects.link(ob_hair2)
col_collection_1.objects.link(ob_hair)
col_collection_1.objects.link(ob_body)

# ---- scene / render settings (as saved in the file)
scene.frame_start = 1; scene.frame_end = 250; scene.frame_set(1)
scene.render.engine = 'BLENDER_EEVEE_NEXT'
scene.render.resolution_percentage = 50
scene.render.dither_intensity = 0.0
scene.cycles.use_denoising = False
scene.cycles.samples = 128
scene.cycles.sampling_pattern = 'TABULATED_SOBOL'
scene.cycles.use_adaptive_sampling = False
scene.cycles.use_light_tree = False
scene.cycles.blur_glossy = 0.0
scene.cycles.sample_clamp_indirect = 0.0
scene.view_settings.view_transform = 'Standard'
bpy.context.view_layer.update()

# ---- added for rendering (the .blend has no active camera and no usable light): camera, sun
cam_auto = bpy.data.cameras.new('AutoCamera')
cam_auto.lens = 50.0
cam_auto.sensor_width = 36.0
cam_auto.clip_end = 1000.0
ob_auto_camera = bpy.data.objects.new('AutoCamera', cam_auto)
scene.collection.objects.link(ob_auto_camera)
ob_auto_camera.location = (7.60157, -7.67316, 6.89164)
ob_auto_camera.rotation_euler = (1.09748, -7.21219e-08, 0.694738)
scene.camera = ob_auto_camera
light_auto_sun = bpy.data.lights.new('AutoSun', 'SUN')
light_auto_sun.energy = 3.0
light_auto_sun.angle = 0.0523599
ob_auto_sun = bpy.data.objects.new('AutoSun', light_auto_sun)
scene.collection.objects.link(ob_auto_sun)
ob_auto_sun.rotation_euler = (0.872665, 0.174533, 0.523599)
bpy.context.view_layer.update()
